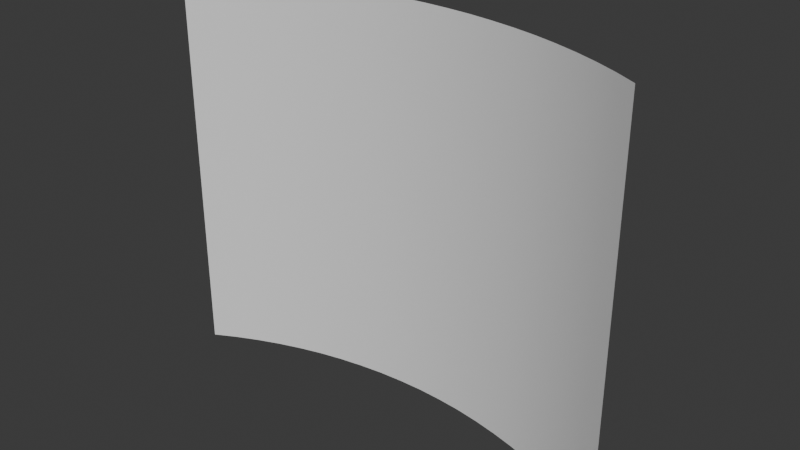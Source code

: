 # Source: 4-3_curved_ui.blend  (saved by Blender 5.1.30; exported with 4.5.12 LTS)
import bpy
from mathutils import Matrix  # noqa: F401  (used for matrix-valued properties, if any)

bpy.ops.wm.read_factory_settings(use_empty=True)
scene = bpy.context.scene
scene.name = 'Scene'

# ---- collections
col_collection = bpy.data.collections.new('Collection'); scene.collection.children.link(col_collection)

# ---- node groups
ng_smooth_by_angle = bpy.data.node_groups.new('Smooth by Angle', 'GeometryNodeTree')
_s = ng_smooth_by_angle.interface.new_socket(name='Mesh', in_out='OUTPUT', socket_type='NodeSocketGeometry')
_s = ng_smooth_by_angle.interface.new_socket(name='Mesh', in_out='INPUT', socket_type='NodeSocketGeometry')
_s = ng_smooth_by_angle.interface.new_socket(name='Angle', in_out='INPUT', socket_type='NodeSocketFloat')
_s.subtype = 'ANGLE'
_s.default_value = 0.5236
_s.min_value = 0.0
_s.max_value = 3.142
_s.description = 'Maximum face angle for smooth edges'
_s = ng_smooth_by_angle.interface.new_socket(name='Ignore Sharpness', in_out='INPUT', socket_type='NodeSocketBool')
_s.force_non_field = True
ng_smooth_by_angle.is_modifier = True
_N = ng_smooth_by_angle.nodes; _L = ng_smooth_by_angle.links
n0 = _N.new('GeometryNodeSetShadeSmooth'); n0.name = 'Set Shade Smooth'; n0.location = (120, -80)
n0.domain = 'EDGE'
n1 = _N.new('GeometryNodeSetShadeSmooth'); n1.name = 'Set Shade Smooth.001'; n1.location = (300, -80)
n2 = _N.new('NodeGroupOutput'); n2.name = 'Group Output'; n2.location = (480, -80)
n3 = _N.new('GeometryNodeInputMeshEdgeAngle'); n3.name = 'Edge Angle'; n3.location = (-440, -240)
n4 = _N.new('NodeGroupInput'); n4.name = 'Group Input'; n4.location = (-80, -80)
n5 = _N.new('GeometryNodeInputEdgeSmooth'); n5.name = 'Is Edge Smooth'; n5.location = (-260, -120)
n6 = _N.new('GeometryNodeInputShadeSmooth'); n6.name = 'Is Shade Smooth'; n6.location = (-440, -397)
n7 = _N.new('FunctionNodeCompare'); n7.name = 'Compare'; n7.location = (-260, -260)
n7.operation = 'LESS_EQUAL'
n7.inputs[6].default_value = (0.0, 0.0, 0.0, 0.0)
n7.inputs[7].default_value = (0.0, 0.0, 0.0, 0.0)
n8 = _N.new('FunctionNodeBooleanMath'); n8.name = 'Boolean Math.001'; n8.location = (-80, -260)
n9 = _N.new('NodeGroupInput'); n9.name = 'Group Input.001'; n9.location = (-440, -329)
n10 = _N.new('NodeGroupInput'); n10.name = 'Group Input.002'; n10.location = (-259, -189)
n11 = _N.new('FunctionNodeBooleanMath'); n11.name = 'Boolean Math'; n11.location = (-80, -149)
n11.operation = 'OR'
n12 = _N.new('FunctionNodeBooleanMath'); n12.name = 'Boolean Math.002'; n12.location = (-260, -380)
n12.operation = 'OR'
n13 = _N.new('NodeGroupInput'); n13.name = 'Group Input.003'; n13.location = (-440, -460)
_L.new(n3.outputs[0], n7.inputs[0])
_L.new(n1.outputs[0], n2.inputs[0])
_L.new(n9.outputs[1], n7.inputs[1])
_L.new(n7.outputs[0], n8.inputs[0])
_L.new(n4.outputs[0], n0.inputs[0])
_L.new(n0.outputs[0], n1.inputs[0])
_L.new(n8.outputs[0], n0.inputs[2])
_L.new(n10.outputs[2], n11.inputs[1])
_L.new(n5.outputs[0], n11.inputs[0])
_L.new(n11.outputs[0], n0.inputs[1])
_L.new(n13.outputs[2], n12.inputs[1])
_L.new(n6.outputs[0], n12.inputs[0])
_L.new(n12.outputs[0], n8.inputs[1])
n2.is_active_output = True

# ---- world
world_world = bpy.data.worlds.new('World'); scene.world = world_world
world_world.use_nodes = True; world_world.node_tree.nodes.clear()
_N = world_world.node_tree.nodes; _L = world_world.node_tree.links
n0 = _N.new('ShaderNodeOutputWorld'); n0.name = 'World Output'; n0.location = (200, 100)
n1 = _N.new('ShaderNodeBackground'); n1.name = 'Background'; n1.location = (-200, 100)
n1.inputs[0].default_value = (0.05088, 0.05088, 0.05088, 1.0)
_L.new(n1.outputs[0], n0.inputs[0])
n0.is_active_output = True
world_world.color = (0.05088, 0.05088, 0.05088)
world_world.sun_shadow_jitter_overblur = 0.0

# ---- meshes
me_cylinder = bpy.data.meshes.new('Cylinder')
me_cylinder.from_pydata([(0.0, 2.0, -0.8426), (0.0, 2.0, 0.8426), (0.1047, 1.997, -0.8426), (0.1047, 1.997, 0.8426), (0.2091, 1.989, -0.8426), (0.2091, 1.989, 0.8426), (0.3129, 1.975, -0.8426), (0.3129, 1.975, 0.8426), (0.4158, 1.956, -0.8426), (0.4158, 1.956, 0.8426), (0.5176, 1.932, -0.8426), (0.5176, 1.932, 0.8426), (0.618, 1.902, -0.8426), (0.618, 1.902, 0.8426), (0.7167, 1.867, -0.8426), (0.7167, 1.867, 0.8426), (0.8135, 1.827, -0.8426), (0.8135, 1.827, 0.8426), (0.908, 1.782, -0.8426), (0.908, 1.782, 0.8426), (1.0, 1.732, -0.8426), (1.0, 1.732, 0.8426), (-1.0, 1.732, -0.8426), (-1.0, 1.732, 0.8426), (-0.908, 1.782, -0.8426), (-0.908, 1.782, 0.8426), (-0.8135, 1.827, -0.8426), (-0.8135, 1.827, 0.8426), (-0.7167, 1.867, -0.8426), (-0.7167, 1.867, 0.8426), (-0.618, 1.902, -0.8426), (-0.618, 1.902, 0.8426), (-0.5176, 1.932, -0.8426), (-0.5176, 1.932, 0.8426), (-0.4158, 1.956, -0.8426), (-0.4158, 1.956, 0.8426), (-0.3129, 1.975, -0.8426), (-0.3129, 1.975, 0.8426), (-0.2091, 1.989, -0.8426), (-0.2091, 1.989, 0.8426), (-0.1047, 1.997, -0.8426), (-0.1047, 1.997, 0.8426)], [], [(0, 2, 3, 1), (2, 4, 5, 3), (4, 6, 7, 5), (6, 8, 9, 7), (8, 10, 11, 9), (10, 12, 13, 11), (12, 14, 15, 13), (14, 16, 17, 15), (16, 18, 19, 17), (18, 20, 21, 19), (22, 24, 25, 23), (24, 26, 27, 25), (26, 28, 29, 27), (28, 30, 31, 29), (30, 32, 33, 31), (32, 34, 35, 33), (34, 36, 37, 35), (36, 38, 39, 37), (38, 40, 41, 39), (40, 0, 1, 41)])
me_cylinder.polygons.foreach_set('use_smooth', [True] * 20)
_uv = me_cylinder.uv_layers.new(name='UVMap')
_uv.uv.foreach_set('vector', [0.4788, 2.384e-07, 0.5313, 2.384e-07, 0.5313, 1.0, 0.4788, 1.0, 0.5313, 2.384e-07, 0.5842, 2.384e-07, 0.5842, 1.0, 0.5313, 1.0, 0.5842, 2.384e-07, 0.6372, 2.384e-07, 0.6372, 1.0, 0.5842, 1.0, 0.6372, 2.384e-07, 0.6902, 2.384e-07, 0.6902, 1.0, 0.6372, 1.0, 0.6902, 2.384e-07, 0.743, 2.384e-07, 0.743, 1.0, 0.6902, 1.0, 0.743, 2.384e-07, 0.7955, 2.384e-07, 0.7955, 1.0, 0.743, 1.0, 0.7955, 2.384e-07, 0.8477, 2.384e-07, 0.8477, 1.0, 0.7955, 1.0, 0.8477, 2.384e-07, 0.8992, 3.576e-07, 0.8992, 1.0, 0.8477, 1.0, 0.8992, 3.576e-07, 0.95, 3.576e-07, 0.95, 1.0, 0.8992, 1.0, 0.95, 3.576e-07, 1.0, 3.576e-07, 1.0, 1.0, 0.95, 1.0, 0.0, 1.192e-07, 0.04205, 1.192e-07, 0.04205, 1.0, -1.192e-07, 1.0, 0.04205, 1.192e-07, 0.08574, 2.384e-07, 0.08574, 1.0, 0.04205, 1.0, 0.08574, 2.384e-07, 0.1309, 2.384e-07, 0.1309, 1.0, 0.08574, 1.0, 0.1309, 2.384e-07, 0.1775, 2.384e-07, 0.1775, 1.0, 0.1309, 1.0, 0.1775, 2.384e-07, 0.2254, 2.384e-07, 0.2254, 1.0, 0.1775, 1.0, 0.2254, 2.384e-07, 0.2743, 2.384e-07, 0.2743, 1.0, 0.2254, 1.0, 0.2743, 2.384e-07, 0.3243, 2.384e-07, 0.3243, 1.0, 0.2743, 1.0, 0.3243, 2.384e-07, 0.3751, 2.384e-07, 0.3751, 1.0, 0.3243, 1.0, 0.3751, 2.384e-07, 0.4267, 2.384e-07, 0.4267, 1.0, 0.3751, 1.0, 0.4267, 2.384e-07, 0.4788, 2.384e-07, 0.4788, 1.0, 0.4267, 1.0])
me_cylinder.update()

# ---- objects
ob_cylinder = bpy.data.objects.new('Cylinder', me_cylinder)

# ---- transforms, parenting, visibility, modifiers, constraints
ob_cylinder.location = (0.0, 0.0, 0.0)
ob_cylinder.scale = (1.0, 1.0, 1.0)
_m = ob_cylinder.modifiers.new('Smooth by Angle', 'NODES')
_m.node_group = ng_smooth_by_angle
_m.use_pin_to_last = True
_m.show_group_selector = False

# ---- collection membership
col_collection.objects.link(ob_cylinder)

# ---- scene / render settings (as saved in the file)
scene.frame_start = 1; scene.frame_end = 250; scene.frame_set(1)
scene.render.engine = 'BLENDER_EEVEE_NEXT'
scene.render.bake_bias = 0.0
scene.render.bake_samples = 0
scene.cycles.sampling_pattern = 'TABULATED_SOBOL'
scene.eevee.use_volume_custom_range = False
bpy.context.view_layer.update()

# ---- added for rendering (the .blend has no active camera and no usable light): camera, sun
cam_auto = bpy.data.cameras.new('AutoCamera')
cam_auto.lens = 50.0
cam_auto.sensor_width = 36.0
cam_auto.clip_end = 1000.0
ob_auto_camera = bpy.data.objects.new('AutoCamera', cam_auto)
scene.collection.objects.link(ob_auto_camera)
ob_auto_camera.location = (2.43243, -1.05289, 1.94594)
ob_auto_camera.rotation_euler = (1.09748, -7.21219e-08, 0.694738)
scene.camera = ob_auto_camera
light_auto_sun = bpy.data.lights.new('AutoSun', 'SUN')
light_auto_sun.energy = 3.0
light_auto_sun.angle = 0.0523599
ob_auto_sun = bpy.data.objects.new('AutoSun', light_auto_sun)
scene.collection.objects.link(ob_auto_sun)
ob_auto_sun.rotation_euler = (0.872665, 0.174533, 0.523599)
bpy.context.view_layer.update()
